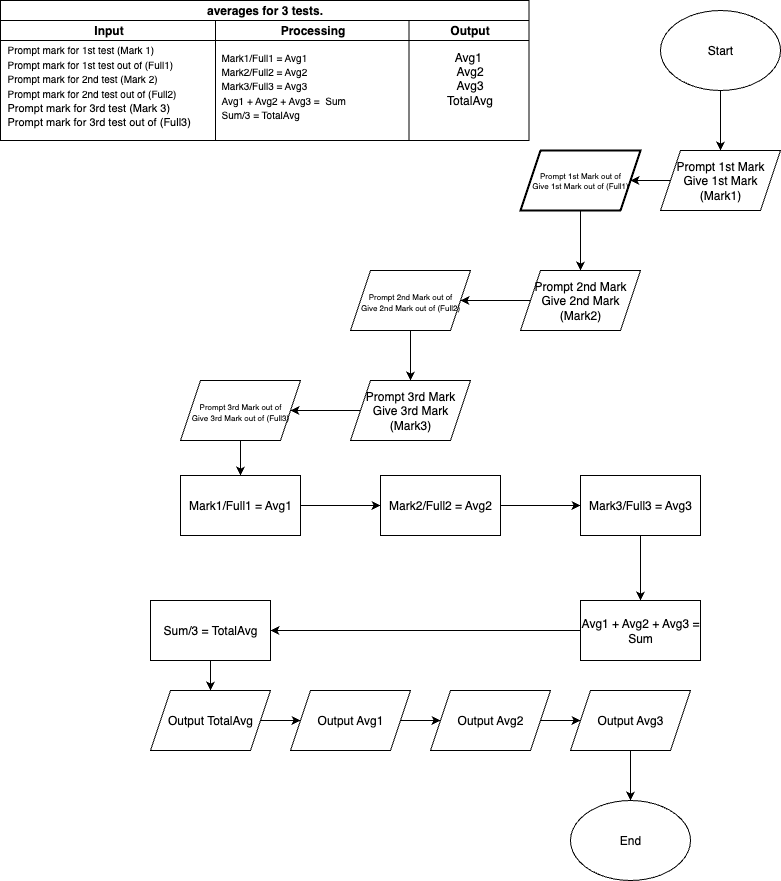

The diagram above was exported from draw.io. Its source (the exported page's mxGraphModel, read from the mxfile embedded in the PNG):
<mxGraphModel dx="976" dy="752" grid="1" gridSize="10" guides="1" tooltips="1" connect="1" arrows="1" fold="1" page="1" pageScale="1" pageWidth="827" pageHeight="1169" math="0" shadow="0">
  <root>
    <mxCell id="WIyWlLk6GJQsqaUBKTNV-0" />
    <mxCell id="WIyWlLk6GJQsqaUBKTNV-1" parent="WIyWlLk6GJQsqaUBKTNV-0" />
    <mxCell id="R8OYKmA74keT-AkD_B5Q-9" value="" style="edgeStyle=orthogonalEdgeStyle;rounded=0;orthogonalLoop=1;jettySize=auto;html=1;" parent="WIyWlLk6GJQsqaUBKTNV-1" source="R8OYKmA74keT-AkD_B5Q-0" target="R8OYKmA74keT-AkD_B5Q-8" edge="1">
      <mxGeometry relative="1" as="geometry" />
    </mxCell>
    <mxCell id="R8OYKmA74keT-AkD_B5Q-0" value="Start" style="ellipse;whiteSpace=wrap;html=1;" parent="WIyWlLk6GJQsqaUBKTNV-1" vertex="1">
      <mxGeometry x="680" y="60" width="120" height="80" as="geometry" />
    </mxCell>
    <mxCell id="R8OYKmA74keT-AkD_B5Q-1" value="averages for 3 tests." style="swimlane;childLayout=stackLayout;resizeParent=1;resizeParentMax=0;startSize=20;html=1;" parent="WIyWlLk6GJQsqaUBKTNV-1" vertex="1">
      <mxGeometry x="20" y="50" width="528.5" height="140" as="geometry" />
    </mxCell>
    <mxCell id="R8OYKmA74keT-AkD_B5Q-2" value="Input" style="swimlane;startSize=20;html=1;" parent="R8OYKmA74keT-AkD_B5Q-1" vertex="1">
      <mxGeometry y="20" width="215" height="120" as="geometry" />
    </mxCell>
    <mxCell id="R8OYKmA74keT-AkD_B5Q-5" value="&lt;span style=&quot;font-size: 10px;&quot;&gt;Prompt mark for 1st test (Mark 1)&lt;/span&gt;&lt;div&gt;&lt;span style=&quot;font-size: 10px;&quot;&gt;Prompt mark for 1st test out of (Full1)&lt;/span&gt;&lt;span style=&quot;font-size: 10px;&quot;&gt;&lt;br&gt;&lt;/span&gt;&lt;div&gt;&lt;font style=&quot;font-size: 10px;&quot;&gt;Prompt mark for 2nd test (Mark 2)&lt;/font&gt;&lt;/div&gt;&lt;div&gt;&lt;font style=&quot;&quot;&gt;&lt;span style=&quot;font-size: 10px;&quot;&gt;Prompt mark for 2nd test out of (Full2)&lt;/span&gt;&lt;/font&gt;&lt;/div&gt;&lt;div&gt;&lt;font style=&quot;font-size: 11px;&quot;&gt;Prompt mark for 3rd test (Mark 3)&lt;/font&gt;&lt;/div&gt;&lt;/div&gt;&lt;div&gt;&lt;font style=&quot;font-size: 11px;&quot;&gt;Prompt mark for 3rd test out of (Full3)&lt;/font&gt;&lt;/div&gt;" style="text;html=1;align=left;verticalAlign=middle;resizable=0;points=[];autosize=1;strokeColor=none;fillColor=none;" parent="R8OYKmA74keT-AkD_B5Q-2" vertex="1">
      <mxGeometry x="5" y="15" width="210" height="100" as="geometry" />
    </mxCell>
    <mxCell id="R8OYKmA74keT-AkD_B5Q-3" value="Processing" style="swimlane;startSize=20;html=1;" parent="R8OYKmA74keT-AkD_B5Q-1" vertex="1">
      <mxGeometry x="215" y="20" width="193.5" height="120" as="geometry" />
    </mxCell>
    <mxCell id="R8OYKmA74keT-AkD_B5Q-6" value="&lt;div&gt;&lt;span style=&quot;font-size: 10px;&quot;&gt;Mark1/Full1 = Avg1&lt;/span&gt;&lt;/div&gt;&lt;div&gt;&lt;span style=&quot;font-size: 10px;&quot;&gt;Mark2/Full2 = Avg2&lt;/span&gt;&lt;/div&gt;&lt;div&gt;&lt;span style=&quot;font-size: 10px;&quot;&gt;Mark3/Full3 = Avg3&lt;/span&gt;&lt;/div&gt;&lt;div&gt;&lt;span style=&quot;font-size: 10px;&quot;&gt;Avg1 + Avg2 + Avg3 =&amp;nbsp; Sum&lt;/span&gt;&lt;/div&gt;&lt;div&gt;&lt;span style=&quot;font-size: 10px;&quot;&gt;Sum/3 = TotalAvg&lt;/span&gt;&lt;/div&gt;" style="text;html=1;align=left;verticalAlign=middle;resizable=0;points=[];autosize=1;strokeColor=none;fillColor=none;" parent="R8OYKmA74keT-AkD_B5Q-3" vertex="1">
      <mxGeometry x="3.5" y="20" width="150" height="90" as="geometry" />
    </mxCell>
    <mxCell id="R8OYKmA74keT-AkD_B5Q-4" value="Output" style="swimlane;startSize=20;html=1;" parent="R8OYKmA74keT-AkD_B5Q-1" vertex="1">
      <mxGeometry x="408.5" y="20" width="120" height="120" as="geometry" />
    </mxCell>
    <mxCell id="R8OYKmA74keT-AkD_B5Q-7" value="Avg1&amp;nbsp;&lt;div&gt;&lt;span style=&quot;background-color: transparent; color: light-dark(rgb(0, 0, 0), rgb(255, 255, 255));&quot;&gt;Avg2&lt;/span&gt;&lt;div&gt;Avg3&lt;/div&gt;&lt;div&gt;TotalAvg&lt;/div&gt;&lt;div&gt;&lt;br&gt;&lt;/div&gt;&lt;/div&gt;" style="text;html=1;align=center;verticalAlign=middle;resizable=0;points=[];autosize=1;strokeColor=none;fillColor=none;" parent="R8OYKmA74keT-AkD_B5Q-4" vertex="1">
      <mxGeometry x="25" y="20" width="70" height="90" as="geometry" />
    </mxCell>
    <mxCell id="R8OYKmA74keT-AkD_B5Q-11" value="" style="edgeStyle=orthogonalEdgeStyle;rounded=0;orthogonalLoop=1;jettySize=auto;html=1;" parent="WIyWlLk6GJQsqaUBKTNV-1" source="R8OYKmA74keT-AkD_B5Q-8" target="R8OYKmA74keT-AkD_B5Q-10" edge="1">
      <mxGeometry relative="1" as="geometry" />
    </mxCell>
    <mxCell id="0Ao4IyzCDIJt7JliXuTk-16" value="" style="edgeStyle=orthogonalEdgeStyle;rounded=0;orthogonalLoop=1;jettySize=auto;html=1;" edge="1" parent="WIyWlLk6GJQsqaUBKTNV-1" source="R8OYKmA74keT-AkD_B5Q-8" target="0Ao4IyzCDIJt7JliXuTk-15">
      <mxGeometry relative="1" as="geometry" />
    </mxCell>
    <mxCell id="R8OYKmA74keT-AkD_B5Q-8" value="Prompt 1st Mark&lt;div&gt;Give 1st Mark (Mark1)&lt;/div&gt;" style="shape=parallelogram;perimeter=parallelogramPerimeter;whiteSpace=wrap;html=1;fixedSize=1;" parent="WIyWlLk6GJQsqaUBKTNV-1" vertex="1">
      <mxGeometry x="680" y="200" width="120" height="60" as="geometry" />
    </mxCell>
    <mxCell id="0Ao4IyzCDIJt7JliXuTk-3" value="" style="edgeStyle=orthogonalEdgeStyle;rounded=0;orthogonalLoop=1;jettySize=auto;html=1;" edge="1" parent="WIyWlLk6GJQsqaUBKTNV-1" source="R8OYKmA74keT-AkD_B5Q-10" target="0Ao4IyzCDIJt7JliXuTk-2">
      <mxGeometry relative="1" as="geometry" />
    </mxCell>
    <mxCell id="0Ao4IyzCDIJt7JliXuTk-17" value="" style="edgeStyle=orthogonalEdgeStyle;rounded=0;orthogonalLoop=1;jettySize=auto;html=1;" edge="1" parent="WIyWlLk6GJQsqaUBKTNV-1" source="R8OYKmA74keT-AkD_B5Q-10" target="0Ao4IyzCDIJt7JliXuTk-2">
      <mxGeometry relative="1" as="geometry" />
    </mxCell>
    <mxCell id="0Ao4IyzCDIJt7JliXuTk-18" value="" style="edgeStyle=orthogonalEdgeStyle;rounded=0;orthogonalLoop=1;jettySize=auto;html=1;" edge="1" parent="WIyWlLk6GJQsqaUBKTNV-1" source="0Ao4IyzCDIJt7JliXuTk-19" target="0Ao4IyzCDIJt7JliXuTk-2">
      <mxGeometry relative="1" as="geometry" />
    </mxCell>
    <mxCell id="0Ao4IyzCDIJt7JliXuTk-20" value="" style="edgeStyle=orthogonalEdgeStyle;rounded=0;orthogonalLoop=1;jettySize=auto;html=1;" edge="1" parent="WIyWlLk6GJQsqaUBKTNV-1" source="R8OYKmA74keT-AkD_B5Q-10" target="0Ao4IyzCDIJt7JliXuTk-19">
      <mxGeometry relative="1" as="geometry" />
    </mxCell>
    <mxCell id="R8OYKmA74keT-AkD_B5Q-10" value="Prompt 2nd Mark&lt;div&gt;Give 2nd Mark (Mark2)&lt;/div&gt;" style="shape=parallelogram;perimeter=parallelogramPerimeter;whiteSpace=wrap;html=1;fixedSize=1;" parent="WIyWlLk6GJQsqaUBKTNV-1" vertex="1">
      <mxGeometry x="540" y="320" width="120" height="60" as="geometry" />
    </mxCell>
    <mxCell id="0Ao4IyzCDIJt7JliXuTk-23" value="" style="edgeStyle=orthogonalEdgeStyle;rounded=0;orthogonalLoop=1;jettySize=auto;html=1;" edge="1" parent="WIyWlLk6GJQsqaUBKTNV-1" source="0Ao4IyzCDIJt7JliXuTk-2" target="0Ao4IyzCDIJt7JliXuTk-22">
      <mxGeometry relative="1" as="geometry" />
    </mxCell>
    <mxCell id="0Ao4IyzCDIJt7JliXuTk-2" value="Prompt 3rd Mark&lt;div&gt;Give 3rd Mark (Mark3)&lt;/div&gt;" style="shape=parallelogram;perimeter=parallelogramPerimeter;whiteSpace=wrap;html=1;fixedSize=1;" vertex="1" parent="WIyWlLk6GJQsqaUBKTNV-1">
      <mxGeometry x="370" y="430" width="120" height="60" as="geometry" />
    </mxCell>
    <mxCell id="0Ao4IyzCDIJt7JliXuTk-36" value="" style="edgeStyle=orthogonalEdgeStyle;rounded=0;orthogonalLoop=1;jettySize=auto;html=1;" edge="1" parent="WIyWlLk6GJQsqaUBKTNV-1" source="0Ao4IyzCDIJt7JliXuTk-10" target="0Ao4IyzCDIJt7JliXuTk-35">
      <mxGeometry relative="1" as="geometry" />
    </mxCell>
    <mxCell id="0Ao4IyzCDIJt7JliXuTk-10" value="Output TotalAvg" style="shape=parallelogram;perimeter=parallelogramPerimeter;whiteSpace=wrap;html=1;fixedSize=1;" vertex="1" parent="WIyWlLk6GJQsqaUBKTNV-1">
      <mxGeometry x="170" y="740" width="120" height="60" as="geometry" />
    </mxCell>
    <mxCell id="0Ao4IyzCDIJt7JliXuTk-12" value="End" style="ellipse;whiteSpace=wrap;html=1;" vertex="1" parent="WIyWlLk6GJQsqaUBKTNV-1">
      <mxGeometry x="590" y="850" width="120" height="80" as="geometry" />
    </mxCell>
    <mxCell id="0Ao4IyzCDIJt7JliXuTk-15" value="Prompt 1st Mark out of&lt;div&gt;Give 1st Mark out of (Full1)&lt;/div&gt;" style="shape=parallelogram;perimeter=parallelogramPerimeter;whiteSpace=wrap;html=1;fixedSize=1;strokeWidth=2;fontSize=8;" vertex="1" parent="WIyWlLk6GJQsqaUBKTNV-1">
      <mxGeometry x="540" y="200" width="120" height="60" as="geometry" />
    </mxCell>
    <mxCell id="0Ao4IyzCDIJt7JliXuTk-21" value="" style="edgeStyle=orthogonalEdgeStyle;rounded=0;orthogonalLoop=1;jettySize=auto;html=1;" edge="1" parent="WIyWlLk6GJQsqaUBKTNV-1" source="R8OYKmA74keT-AkD_B5Q-10" target="0Ao4IyzCDIJt7JliXuTk-19">
      <mxGeometry relative="1" as="geometry">
        <mxPoint x="364" y="350" as="sourcePoint" />
        <mxPoint x="170" y="390" as="targetPoint" />
      </mxGeometry>
    </mxCell>
    <mxCell id="0Ao4IyzCDIJt7JliXuTk-19" value="&lt;div style=&quot;line-height: 90%;&quot;&gt;&lt;font style=&quot;font-size: 8px; line-height: 90%;&quot;&gt;Prompt 2nd Mark out of&lt;/font&gt;&lt;div&gt;&lt;font style=&quot;font-size: 8px; line-height: 90%;&quot;&gt;Give 2nd Mark out of (Full2)&lt;/font&gt;&lt;/div&gt;&lt;/div&gt;" style="shape=parallelogram;perimeter=parallelogramPerimeter;whiteSpace=wrap;html=1;fixedSize=1;" vertex="1" parent="WIyWlLk6GJQsqaUBKTNV-1">
      <mxGeometry x="370" y="320" width="120" height="60" as="geometry" />
    </mxCell>
    <mxCell id="0Ao4IyzCDIJt7JliXuTk-25" value="" style="edgeStyle=orthogonalEdgeStyle;rounded=0;orthogonalLoop=1;jettySize=auto;html=1;" edge="1" parent="WIyWlLk6GJQsqaUBKTNV-1" source="0Ao4IyzCDIJt7JliXuTk-22" target="0Ao4IyzCDIJt7JliXuTk-24">
      <mxGeometry relative="1" as="geometry" />
    </mxCell>
    <mxCell id="0Ao4IyzCDIJt7JliXuTk-22" value="&lt;div style=&quot;line-height: 90%;&quot;&gt;&lt;font style=&quot;font-size: 8px; line-height: 90%;&quot;&gt;Prompt 3rd Mark out of&lt;/font&gt;&lt;div&gt;&lt;font style=&quot;font-size: 8px; line-height: 90%;&quot;&gt;Give 3rd Mark out of (Full3)&lt;/font&gt;&lt;/div&gt;&lt;/div&gt;" style="shape=parallelogram;perimeter=parallelogramPerimeter;whiteSpace=wrap;html=1;fixedSize=1;" vertex="1" parent="WIyWlLk6GJQsqaUBKTNV-1">
      <mxGeometry x="200" y="430" width="120" height="60" as="geometry" />
    </mxCell>
    <mxCell id="0Ao4IyzCDIJt7JliXuTk-27" value="" style="edgeStyle=orthogonalEdgeStyle;rounded=0;orthogonalLoop=1;jettySize=auto;html=1;" edge="1" parent="WIyWlLk6GJQsqaUBKTNV-1" source="0Ao4IyzCDIJt7JliXuTk-24" target="0Ao4IyzCDIJt7JliXuTk-26">
      <mxGeometry relative="1" as="geometry" />
    </mxCell>
    <mxCell id="0Ao4IyzCDIJt7JliXuTk-24" value="Mark1/Full1 = Avg1" style="whiteSpace=wrap;html=1;" vertex="1" parent="WIyWlLk6GJQsqaUBKTNV-1">
      <mxGeometry x="200" y="525" width="120" height="60" as="geometry" />
    </mxCell>
    <mxCell id="0Ao4IyzCDIJt7JliXuTk-29" value="" style="edgeStyle=orthogonalEdgeStyle;rounded=0;orthogonalLoop=1;jettySize=auto;html=1;" edge="1" parent="WIyWlLk6GJQsqaUBKTNV-1" source="0Ao4IyzCDIJt7JliXuTk-26" target="0Ao4IyzCDIJt7JliXuTk-28">
      <mxGeometry relative="1" as="geometry" />
    </mxCell>
    <mxCell id="0Ao4IyzCDIJt7JliXuTk-26" value="Mark2/Full2 = Avg2" style="whiteSpace=wrap;html=1;" vertex="1" parent="WIyWlLk6GJQsqaUBKTNV-1">
      <mxGeometry x="400" y="525" width="120" height="60" as="geometry" />
    </mxCell>
    <mxCell id="0Ao4IyzCDIJt7JliXuTk-31" value="" style="edgeStyle=orthogonalEdgeStyle;rounded=0;orthogonalLoop=1;jettySize=auto;html=1;" edge="1" parent="WIyWlLk6GJQsqaUBKTNV-1" source="0Ao4IyzCDIJt7JliXuTk-28" target="0Ao4IyzCDIJt7JliXuTk-30">
      <mxGeometry relative="1" as="geometry" />
    </mxCell>
    <mxCell id="0Ao4IyzCDIJt7JliXuTk-28" value="Mark3/Full3 = Avg3" style="whiteSpace=wrap;html=1;" vertex="1" parent="WIyWlLk6GJQsqaUBKTNV-1">
      <mxGeometry x="600" y="525" width="120" height="60" as="geometry" />
    </mxCell>
    <mxCell id="0Ao4IyzCDIJt7JliXuTk-33" value="" style="edgeStyle=orthogonalEdgeStyle;rounded=0;orthogonalLoop=1;jettySize=auto;html=1;" edge="1" parent="WIyWlLk6GJQsqaUBKTNV-1" source="0Ao4IyzCDIJt7JliXuTk-30" target="0Ao4IyzCDIJt7JliXuTk-32">
      <mxGeometry relative="1" as="geometry" />
    </mxCell>
    <mxCell id="0Ao4IyzCDIJt7JliXuTk-30" value="Avg1 + Avg2 + Avg3 = Sum" style="whiteSpace=wrap;html=1;" vertex="1" parent="WIyWlLk6GJQsqaUBKTNV-1">
      <mxGeometry x="600" y="650" width="120" height="60" as="geometry" />
    </mxCell>
    <mxCell id="0Ao4IyzCDIJt7JliXuTk-34" value="" style="edgeStyle=orthogonalEdgeStyle;rounded=0;orthogonalLoop=1;jettySize=auto;html=1;" edge="1" parent="WIyWlLk6GJQsqaUBKTNV-1" source="0Ao4IyzCDIJt7JliXuTk-32" target="0Ao4IyzCDIJt7JliXuTk-10">
      <mxGeometry relative="1" as="geometry" />
    </mxCell>
    <mxCell id="0Ao4IyzCDIJt7JliXuTk-32" value="Sum/3 = TotalAvg" style="whiteSpace=wrap;html=1;" vertex="1" parent="WIyWlLk6GJQsqaUBKTNV-1">
      <mxGeometry x="170" y="650" width="120" height="60" as="geometry" />
    </mxCell>
    <mxCell id="0Ao4IyzCDIJt7JliXuTk-38" value="" style="edgeStyle=orthogonalEdgeStyle;rounded=0;orthogonalLoop=1;jettySize=auto;html=1;" edge="1" parent="WIyWlLk6GJQsqaUBKTNV-1" source="0Ao4IyzCDIJt7JliXuTk-35" target="0Ao4IyzCDIJt7JliXuTk-37">
      <mxGeometry relative="1" as="geometry" />
    </mxCell>
    <mxCell id="0Ao4IyzCDIJt7JliXuTk-35" value="Output Avg1" style="shape=parallelogram;perimeter=parallelogramPerimeter;whiteSpace=wrap;html=1;fixedSize=1;" vertex="1" parent="WIyWlLk6GJQsqaUBKTNV-1">
      <mxGeometry x="310" y="740" width="120" height="60" as="geometry" />
    </mxCell>
    <mxCell id="0Ao4IyzCDIJt7JliXuTk-40" value="" style="edgeStyle=orthogonalEdgeStyle;rounded=0;orthogonalLoop=1;jettySize=auto;html=1;" edge="1" parent="WIyWlLk6GJQsqaUBKTNV-1" source="0Ao4IyzCDIJt7JliXuTk-37" target="0Ao4IyzCDIJt7JliXuTk-39">
      <mxGeometry relative="1" as="geometry" />
    </mxCell>
    <mxCell id="0Ao4IyzCDIJt7JliXuTk-37" value="Output Avg2" style="shape=parallelogram;perimeter=parallelogramPerimeter;whiteSpace=wrap;html=1;fixedSize=1;" vertex="1" parent="WIyWlLk6GJQsqaUBKTNV-1">
      <mxGeometry x="450" y="740" width="120" height="60" as="geometry" />
    </mxCell>
    <mxCell id="0Ao4IyzCDIJt7JliXuTk-41" value="" style="edgeStyle=orthogonalEdgeStyle;rounded=0;orthogonalLoop=1;jettySize=auto;html=1;" edge="1" parent="WIyWlLk6GJQsqaUBKTNV-1" source="0Ao4IyzCDIJt7JliXuTk-39" target="0Ao4IyzCDIJt7JliXuTk-12">
      <mxGeometry relative="1" as="geometry" />
    </mxCell>
    <mxCell id="0Ao4IyzCDIJt7JliXuTk-39" value="Output Avg3" style="shape=parallelogram;perimeter=parallelogramPerimeter;whiteSpace=wrap;html=1;fixedSize=1;" vertex="1" parent="WIyWlLk6GJQsqaUBKTNV-1">
      <mxGeometry x="590" y="740" width="120" height="60" as="geometry" />
    </mxCell>
  </root>
</mxGraphModel>